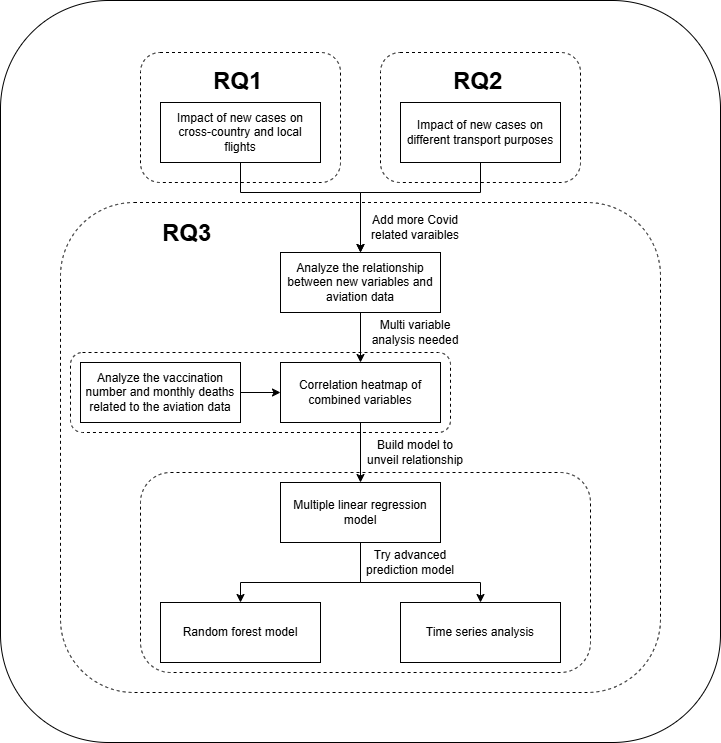

The diagram above was exported from draw.io. Its source (the exported page's mxGraphModel, read from the mxfile embedded in the PNG):
<mxGraphModel dx="1086" dy="829" grid="1" gridSize="10" guides="1" tooltips="1" connect="1" arrows="1" fold="1" page="1" pageScale="1" pageWidth="827" pageHeight="1169" math="0" shadow="0">
  <root>
    <mxCell id="0" />
    <mxCell id="1" parent="0" />
    <mxCell id="g5PBlSXxcUe-g-1g-LYO-1" value="" style="rounded=1;whiteSpace=wrap;html=1;" vertex="1" parent="1">
      <mxGeometry x="120" y="198" width="720" height="742" as="geometry" />
    </mxCell>
    <mxCell id="EqxSZkpCiJKA-8bofksC-23" value="" style="rounded=1;whiteSpace=wrap;html=1;dashed=1;" parent="1" vertex="1">
      <mxGeometry x="180" y="400" width="600" height="490" as="geometry" />
    </mxCell>
    <mxCell id="EqxSZkpCiJKA-8bofksC-26" value="" style="rounded=1;whiteSpace=wrap;html=1;dashed=1;" parent="1" vertex="1">
      <mxGeometry x="260" y="670" width="450" height="200" as="geometry" />
    </mxCell>
    <mxCell id="EqxSZkpCiJKA-8bofksC-25" value="" style="rounded=1;whiteSpace=wrap;html=1;dashed=1;" parent="1" vertex="1">
      <mxGeometry x="190" y="550" width="380" height="80" as="geometry" />
    </mxCell>
    <mxCell id="EqxSZkpCiJKA-8bofksC-24" value="&lt;h1 style=&quot;margin-top: 0px;&quot;&gt;RQ3&lt;/h1&gt;" style="text;html=1;whiteSpace=wrap;overflow=hidden;rounded=0;" parent="1" vertex="1">
      <mxGeometry x="280" y="410" width="62" height="50" as="geometry" />
    </mxCell>
    <mxCell id="EqxSZkpCiJKA-8bofksC-21" value="" style="rounded=1;whiteSpace=wrap;html=1;dashed=1;" parent="1" vertex="1">
      <mxGeometry x="500" y="250" width="200" height="130" as="geometry" />
    </mxCell>
    <mxCell id="EqxSZkpCiJKA-8bofksC-22" value="&lt;h1 style=&quot;margin-top: 0px;&quot;&gt;RQ2&lt;/h1&gt;" style="text;html=1;whiteSpace=wrap;overflow=hidden;rounded=0;" parent="1" vertex="1">
      <mxGeometry x="571" y="258" width="62" height="50" as="geometry" />
    </mxCell>
    <mxCell id="EqxSZkpCiJKA-8bofksC-18" value="" style="rounded=1;whiteSpace=wrap;html=1;dashed=1;" parent="1" vertex="1">
      <mxGeometry x="260" y="250" width="200" height="130" as="geometry" />
    </mxCell>
    <mxCell id="EqxSZkpCiJKA-8bofksC-4" style="edgeStyle=orthogonalEdgeStyle;rounded=0;orthogonalLoop=1;jettySize=auto;html=1;exitX=0.5;exitY=1;exitDx=0;exitDy=0;entryX=0.5;entryY=0;entryDx=0;entryDy=0;" parent="1" source="EqxSZkpCiJKA-8bofksC-1" target="EqxSZkpCiJKA-8bofksC-3" edge="1">
      <mxGeometry relative="1" as="geometry">
        <Array as="points">
          <mxPoint x="360" y="390" />
          <mxPoint x="480" y="390" />
        </Array>
      </mxGeometry>
    </mxCell>
    <mxCell id="EqxSZkpCiJKA-8bofksC-1" value="Impact of new cases on cross-country and local flights" style="rounded=0;whiteSpace=wrap;html=1;" parent="1" vertex="1">
      <mxGeometry x="280" y="300" width="160" height="60" as="geometry" />
    </mxCell>
    <mxCell id="EqxSZkpCiJKA-8bofksC-5" style="edgeStyle=orthogonalEdgeStyle;rounded=0;orthogonalLoop=1;jettySize=auto;html=1;exitX=0.5;exitY=1;exitDx=0;exitDy=0;entryX=0.5;entryY=0;entryDx=0;entryDy=0;" parent="1" source="EqxSZkpCiJKA-8bofksC-2" target="EqxSZkpCiJKA-8bofksC-3" edge="1">
      <mxGeometry relative="1" as="geometry">
        <mxPoint x="480" y="440" as="targetPoint" />
        <Array as="points">
          <mxPoint x="600" y="390" />
          <mxPoint x="480" y="390" />
        </Array>
      </mxGeometry>
    </mxCell>
    <mxCell id="EqxSZkpCiJKA-8bofksC-2" value="Impact of new cases on different transport purposes" style="rounded=0;whiteSpace=wrap;html=1;" parent="1" vertex="1">
      <mxGeometry x="520" y="300" width="160" height="60" as="geometry" />
    </mxCell>
    <mxCell id="EqxSZkpCiJKA-8bofksC-9" style="edgeStyle=orthogonalEdgeStyle;rounded=0;orthogonalLoop=1;jettySize=auto;html=1;exitX=0.5;exitY=1;exitDx=0;exitDy=0;entryX=0.5;entryY=0;entryDx=0;entryDy=0;" parent="1" source="EqxSZkpCiJKA-8bofksC-3" target="EqxSZkpCiJKA-8bofksC-7" edge="1">
      <mxGeometry relative="1" as="geometry" />
    </mxCell>
    <mxCell id="EqxSZkpCiJKA-8bofksC-3" value="Analyze the relationship between new variables and aviation data" style="rounded=0;whiteSpace=wrap;html=1;" parent="1" vertex="1">
      <mxGeometry x="400" y="450" width="160" height="60" as="geometry" />
    </mxCell>
    <mxCell id="EqxSZkpCiJKA-8bofksC-8" style="edgeStyle=orthogonalEdgeStyle;rounded=0;orthogonalLoop=1;jettySize=auto;html=1;exitX=1;exitY=0.5;exitDx=0;exitDy=0;entryX=0;entryY=0.5;entryDx=0;entryDy=0;" parent="1" source="EqxSZkpCiJKA-8bofksC-6" target="EqxSZkpCiJKA-8bofksC-7" edge="1">
      <mxGeometry relative="1" as="geometry" />
    </mxCell>
    <mxCell id="EqxSZkpCiJKA-8bofksC-6" value="Analyze the vaccination number and monthly deaths related to the aviation data" style="rounded=0;whiteSpace=wrap;html=1;" parent="1" vertex="1">
      <mxGeometry x="200" y="560" width="160" height="60" as="geometry" />
    </mxCell>
    <mxCell id="EqxSZkpCiJKA-8bofksC-11" style="edgeStyle=orthogonalEdgeStyle;rounded=0;orthogonalLoop=1;jettySize=auto;html=1;exitX=0.5;exitY=1;exitDx=0;exitDy=0;entryX=0.5;entryY=0;entryDx=0;entryDy=0;" parent="1" source="EqxSZkpCiJKA-8bofksC-7" target="EqxSZkpCiJKA-8bofksC-10" edge="1">
      <mxGeometry relative="1" as="geometry" />
    </mxCell>
    <mxCell id="EqxSZkpCiJKA-8bofksC-7" value="Correlation heatmap of combined variables" style="rounded=0;whiteSpace=wrap;html=1;" parent="1" vertex="1">
      <mxGeometry x="400" y="560" width="160" height="60" as="geometry" />
    </mxCell>
    <mxCell id="EqxSZkpCiJKA-8bofksC-14" style="edgeStyle=orthogonalEdgeStyle;rounded=0;orthogonalLoop=1;jettySize=auto;html=1;exitX=0.5;exitY=1;exitDx=0;exitDy=0;entryX=0.5;entryY=0;entryDx=0;entryDy=0;" parent="1" source="EqxSZkpCiJKA-8bofksC-10" target="EqxSZkpCiJKA-8bofksC-12" edge="1">
      <mxGeometry relative="1" as="geometry">
        <Array as="points">
          <mxPoint x="480" y="780" />
          <mxPoint x="360" y="780" />
        </Array>
      </mxGeometry>
    </mxCell>
    <mxCell id="EqxSZkpCiJKA-8bofksC-15" style="edgeStyle=orthogonalEdgeStyle;rounded=0;orthogonalLoop=1;jettySize=auto;html=1;exitX=0.5;exitY=1;exitDx=0;exitDy=0;entryX=0.5;entryY=0;entryDx=0;entryDy=0;" parent="1" source="EqxSZkpCiJKA-8bofksC-10" target="EqxSZkpCiJKA-8bofksC-13" edge="1">
      <mxGeometry relative="1" as="geometry">
        <Array as="points">
          <mxPoint x="480" y="780" />
          <mxPoint x="600" y="780" />
        </Array>
      </mxGeometry>
    </mxCell>
    <mxCell id="EqxSZkpCiJKA-8bofksC-10" value="Multiple linear regression model" style="rounded=0;whiteSpace=wrap;html=1;" parent="1" vertex="1">
      <mxGeometry x="400" y="680" width="160" height="60" as="geometry" />
    </mxCell>
    <mxCell id="EqxSZkpCiJKA-8bofksC-12" value="Random forest model" style="rounded=0;whiteSpace=wrap;html=1;" parent="1" vertex="1">
      <mxGeometry x="280" y="800" width="160" height="60" as="geometry" />
    </mxCell>
    <mxCell id="EqxSZkpCiJKA-8bofksC-13" value="Time series analysis" style="rounded=0;whiteSpace=wrap;html=1;" parent="1" vertex="1">
      <mxGeometry x="520" y="800" width="160" height="60" as="geometry" />
    </mxCell>
    <mxCell id="EqxSZkpCiJKA-8bofksC-16" value="Try advanced prediction model" style="text;html=1;align=center;verticalAlign=middle;whiteSpace=wrap;rounded=0;" parent="1" vertex="1">
      <mxGeometry x="470" y="740" width="120" height="40" as="geometry" />
    </mxCell>
    <mxCell id="EqxSZkpCiJKA-8bofksC-17" value="Build model to unveil relationship" style="text;html=1;align=center;verticalAlign=middle;whiteSpace=wrap;rounded=0;" parent="1" vertex="1">
      <mxGeometry x="480" y="630" width="110" height="40" as="geometry" />
    </mxCell>
    <mxCell id="EqxSZkpCiJKA-8bofksC-20" value="&lt;h1 style=&quot;margin-top: 0px;&quot;&gt;RQ1&lt;/h1&gt;" style="text;html=1;whiteSpace=wrap;overflow=hidden;rounded=0;" parent="1" vertex="1">
      <mxGeometry x="331" y="258" width="62" height="50" as="geometry" />
    </mxCell>
    <mxCell id="EqxSZkpCiJKA-8bofksC-27" value="Add more Covid related varaibles" style="text;html=1;align=center;verticalAlign=middle;whiteSpace=wrap;rounded=0;" parent="1" vertex="1">
      <mxGeometry x="480" y="400" width="110" height="50" as="geometry" />
    </mxCell>
    <mxCell id="EqxSZkpCiJKA-8bofksC-28" value="Multi variable analysis needed" style="text;html=1;align=center;verticalAlign=middle;whiteSpace=wrap;rounded=0;" parent="1" vertex="1">
      <mxGeometry x="480" y="510" width="110" height="40" as="geometry" />
    </mxCell>
  </root>
</mxGraphModel>